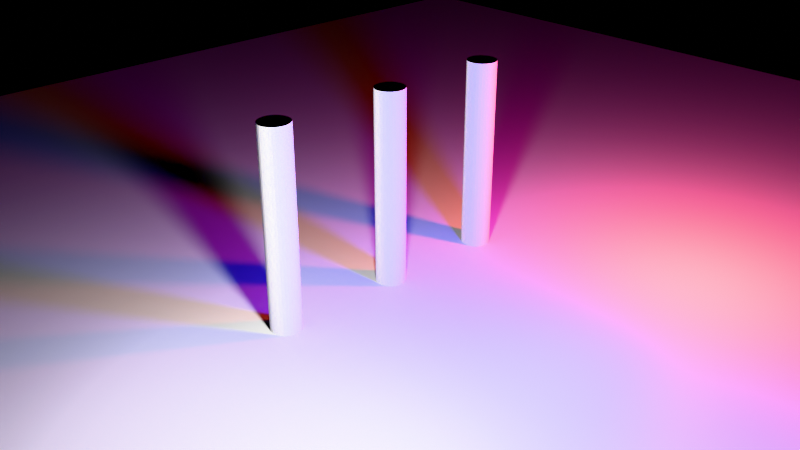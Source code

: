 # Source: sphere_test.blend  (saved by Blender 4.4.32; exported with 4.5.12 LTS)
import bpy
from mathutils import Matrix  # noqa: F401  (used for matrix-valued properties, if any)

bpy.ops.wm.read_factory_settings(use_empty=True)
scene = bpy.context.scene
scene.name = 'Scene'

# ---- collections
col_collection = bpy.data.collections.new('Collection'); scene.collection.children.link(col_collection)

# ---- materials (node trees are filled in below, after node groups)
mat_material_001 = bpy.data.materials.new('Material.001')

# ---- material node trees
mat_material_001.use_nodes = True; mat_material_001.node_tree.nodes.clear()
_N = mat_material_001.node_tree.nodes; _L = mat_material_001.node_tree.links
n0 = _N.new('ShaderNodeBsdfPrincipled'); n0.name = 'Principled BSDF'; n0.location = (10, 300)
n1 = _N.new('ShaderNodeOutputMaterial'); n1.name = 'Material Output'; n1.location = (300, 300)
_L.new(n0.outputs[0], n1.inputs[0])
n1.is_active_output = True

# ---- world
world_world = bpy.data.worlds.new('World'); scene.world = world_world
world_world.use_nodes = True; world_world.node_tree.nodes.clear()
_N = world_world.node_tree.nodes; _L = world_world.node_tree.links
n0 = _N.new('ShaderNodeOutputWorld'); n0.name = 'World Output'; n0.location = (300, 300)
n0.is_active_output = True
world_world.color = (0.05088, 0.05088, 0.05088)
world_world.sun_shadow_jitter_overblur = 0.0

# ---- cameras
cam_camera = bpy.data.cameras.new('Camera')
cam_camera.clip_end = 100.0
cam_camera.lens = 43.0
cam_camera.ortho_scale = 7.314

# ---- lights
light_point_005 = bpy.data.lights.new('Point.005', 'POINT')
light_point_005.color = (0.0685, 0.04321, 1.0)
light_point_005.use_soft_falloff = False
light_point_005.energy = 1000.0
light_point_005.shadow_soft_size = 0.3
light_point_005.cycles.max_bounces = 1
light_point_005.cycles.use_multiple_importance_sampling = False
light_point_006 = bpy.data.lights.new('Point.006', 'POINT')
light_point_006.color = (1.0, 0.08082, 0.06871)
light_point_006.use_soft_falloff = False
light_point_006.energy = 1000.0
light_point_006.shadow_soft_size = 0.3
light_point_006.cycles.max_bounces = 1
light_point_006.cycles.use_multiple_importance_sampling = False
light_point_007 = bpy.data.lights.new('Point.007', 'POINT')
light_point_007.use_soft_falloff = False
light_point_007.energy = 1000.0
light_point_007.shadow_soft_size = 0.3
light_point_007.cycles.max_bounces = 1
light_point_007.cycles.use_multiple_importance_sampling = False

# ---- meshes
me_plane = bpy.data.meshes.new('Plane')
me_plane.from_pydata([(-1.0, -1.0, 0.0), (1.0, -1.0, 0.0), (-1.0, 1.0, 0.0), (1.0, 1.0, 0.0)], [], [(0, 1, 3, 2)])
me_plane.polygons.foreach_set('use_smooth', [True] * 1)
_uv = me_plane.uv_layers.new(name='UVMap')
_uv.uv.foreach_set('vector', [0.0, 0.0, 1.0, 0.0, 1.0, 1.0, 0.0, 1.0])
me_plane.materials.append(mat_material_001)
me_plane.update()
me_cylinder = bpy.data.meshes.new('Cylinder')
me_cylinder.from_pydata([(0.0, 1.0, -1.0), (0.0, 1.0, 1.0), (0.1951, 0.9808, -1.0), (0.1951, 0.9808, 1.0), (0.3827, 0.9239, -1.0), (0.3827, 0.9239, 1.0), (0.5556, 0.8315, -1.0), (0.5556, 0.8315, 1.0), (0.7071, 0.7071, -1.0), (0.7071, 0.7071, 1.0), (0.8315, 0.5556, -1.0), (0.8315, 0.5556, 1.0), (0.9239, 0.3827, -1.0), (0.9239, 0.3827, 1.0), (0.9808, 0.1951, -1.0), (0.9808, 0.1951, 1.0), (1.0, 0.0, -1.0), (1.0, 0.0, 1.0), (0.9808, -0.1951, -1.0), (0.9808, -0.1951, 1.0), (0.9239, -0.3827, -1.0), (0.9239, -0.3827, 1.0), (0.8315, -0.5556, -1.0), (0.8315, -0.5556, 1.0), (0.7071, -0.7071, -1.0), (0.7071, -0.7071, 1.0), (0.5556, -0.8315, -1.0), (0.5556, -0.8315, 1.0), (0.3827, -0.9239, -1.0), (0.3827, -0.9239, 1.0), (0.1951, -0.9808, -1.0), (0.1951, -0.9808, 1.0), (0.0, -1.0, -1.0), (0.0, -1.0, 1.0), (-0.1951, -0.9808, -1.0), (-0.1951, -0.9808, 1.0), (-0.3827, -0.9239, -1.0), (-0.3827, -0.9239, 1.0), (-0.5556, -0.8315, -1.0), (-0.5556, -0.8315, 1.0), (-0.7071, -0.7071, -1.0), (-0.7071, -0.7071, 1.0), (-0.8315, -0.5556, -1.0), (-0.8315, -0.5556, 1.0), (-0.9239, -0.3827, -1.0), (-0.9239, -0.3827, 1.0), (-0.9808, -0.1951, -1.0), (-0.9808, -0.1951, 1.0), (-1.0, 0.0, -1.0), (-1.0, 0.0, 1.0), (-0.9808, 0.1951, -1.0), (-0.9808, 0.1951, 1.0), (-0.9239, 0.3827, -1.0), (-0.9239, 0.3827, 1.0), (-0.8315, 0.5556, -1.0), (-0.8315, 0.5556, 1.0), (-0.7071, 0.7071, -1.0), (-0.7071, 0.7071, 1.0), (-0.5556, 0.8315, -1.0), (-0.5556, 0.8315, 1.0), (-0.3827, 0.9239, -1.0), (-0.3827, 0.9239, 1.0), (-0.1951, 0.9808, -1.0), (-0.1951, 0.9808, 1.0)], [], [(0, 1, 3, 2), (2, 3, 5, 4), (4, 5, 7, 6), (6, 7, 9, 8), (8, 9, 11, 10), (10, 11, 13, 12), (12, 13, 15, 14), (14, 15, 17, 16), (16, 17, 19, 18), (18, 19, 21, 20), (20, 21, 23, 22), (22, 23, 25, 24), (24, 25, 27, 26), (26, 27, 29, 28), (28, 29, 31, 30), (30, 31, 33, 32), (32, 33, 35, 34), (34, 35, 37, 36), (36, 37, 39, 38), (38, 39, 41, 40), (40, 41, 43, 42), (42, 43, 45, 44), (44, 45, 47, 46), (46, 47, 49, 48), (48, 49, 51, 50), (50, 51, 53, 52), (52, 53, 55, 54), (54, 55, 57, 56), (56, 57, 59, 58), (58, 59, 61, 60), (3, 1, 63, 61, 59, 57, 55, 53, 51, 49, 47, 45, 43, 41, 39, 37, 35, 33, 31, 29, 27, 25, 23, 21, 19, 17, 15, 13, 11, 9, 7, 5), (60, 61, 63, 62), (62, 63, 1, 0), (0, 2, 4, 6, 8, 10, 12, 14, 16, 18, 20, 22, 24, 26, 28, 30, 32, 34, 36, 38, 40, 42, 44, 46, 48, 50, 52, 54, 56, 58, 60, 62)])
_uv = me_cylinder.uv_layers.new(name='UVMap')
_uv.uv.foreach_set('vector', [1.0, 0.5, 1.0, 1.0, 0.9688, 1.0, 0.9688, 0.5, 0.9688, 0.5, 0.9688, 1.0, 0.9375, 1.0, 0.9375, 0.5, 0.9375, 0.5, 0.9375, 1.0, 0.9062, 1.0, 0.9062, 0.5, 0.9062, 0.5, 0.9062, 1.0, 0.875, 1.0, 0.875, 0.5, 0.875, 0.5, 0.875, 1.0, 0.8438, 1.0, 0.8438, 0.5, 0.8438, 0.5, 0.8438, 1.0, 0.8125, 1.0, 0.8125, 0.5, 0.8125, 0.5, 0.8125, 1.0, 0.7812, 1.0, 0.7812, 0.5, 0.7812, 0.5, 0.7812, 1.0, 0.75, 1.0, 0.75, 0.5, 0.75, 0.5, 0.75, 1.0, 0.7188, 1.0, 0.7188, 0.5, 0.7188, 0.5, 0.7188, 1.0, 0.6875, 1.0, 0.6875, 0.5, 0.6875, 0.5, 0.6875, 1.0, 0.6562, 1.0, 0.6562, 0.5, 0.6562, 0.5, 0.6562, 1.0, 0.625, 1.0, 0.625, 0.5, 0.625, 0.5, 0.625, 1.0, 0.5938, 1.0, 0.5938, 0.5, 0.5938, 0.5, 0.5938, 1.0, 0.5625, 1.0, 0.5625, 0.5, 0.5625, 0.5, 0.5625, 1.0, 0.5312, 1.0, 0.5312, 0.5, 0.5312, 0.5, 0.5312, 1.0, 0.5, 1.0, 0.5, 0.5, 0.5, 0.5, 0.5, 1.0, 0.4688, 1.0, 0.4688, 0.5, 0.4688, 0.5, 0.4688, 1.0, 0.4375, 1.0, 0.4375, 0.5, 0.4375, 0.5, 0.4375, 1.0, 0.4062, 1.0, 0.4062, 0.5, 0.4062, 0.5, 0.4062, 1.0, 0.375, 1.0, 0.375, 0.5, 0.375, 0.5, 0.375, 1.0, 0.3438, 1.0, 0.3438, 0.5, 0.3438, 0.5, 0.3438, 1.0, 0.3125, 1.0, 0.3125, 0.5, 0.3125, 0.5, 0.3125, 1.0, 0.2812, 1.0, 0.2812, 0.5, 0.2812, 0.5, 0.2812, 1.0, 0.25, 1.0, 0.25, 0.5, 0.25, 0.5, 0.25, 1.0, 0.2188, 1.0, 0.2188, 0.5, 0.2188, 0.5, 0.2188, 1.0, 0.1875, 1.0, 0.1875, 0.5, 0.1875, 0.5, 0.1875, 1.0, 0.1562, 1.0, 0.1562, 0.5, 0.1562, 0.5, 0.1562, 1.0, 0.125, 1.0, 0.125, 0.5, 0.125, 0.5, 0.125, 1.0, 0.09375, 1.0, 0.09375, 0.5, 0.09375, 0.5, 0.09375, 1.0, 0.0625, 1.0, 0.0625, 0.5, 0.2968, 0.4854, 0.25, 0.49, 0.2032, 0.4854, 0.1582, 0.4717, 0.1167, 0.4496, 0.08029, 0.4197, 0.05045, 0.3833, 0.02827, 0.3418, 0.01461, 0.2968, 0.01, 0.25, 0.01461, 0.2032, 0.02827, 0.1582, 0.05045, 0.1167, 0.08029, 0.08029, 0.1167, 0.05045, 0.1582, 0.02827, 0.2032, 0.01461, 0.25, 0.01, 0.2968, 0.01461, 0.3418, 0.02827, 0.3833, 0.05045, 0.4197, 0.08029, 0.4496, 0.1167, 0.4717, 0.1582, 0.4854, 0.2032, 0.49, 0.25, 0.4854, 0.2968, 0.4717, 0.3418, 0.4496, 0.3833, 0.4197, 0.4197, 0.3833, 0.4496, 0.3418, 0.4717, 0.0625, 0.5, 0.0625, 1.0, 0.03125, 1.0, 0.03125, 0.5, 0.03125, 0.5, 0.03125, 1.0, 0.0, 1.0, 0.0, 0.5, 0.75, 0.49, 0.7968, 0.4854, 0.8418, 0.4717, 0.8833, 0.4496, 0.9197, 0.4197, 0.9496, 0.3833, 0.9717, 0.3418, 0.9854, 0.2968, 0.99, 0.25, 0.9854, 0.2032, 0.9717, 0.1582, 0.9496, 0.1167, 0.9197, 0.08029, 0.8833, 0.05045, 0.8418, 0.02827, 0.7968, 0.01461, 0.75, 0.01, 0.7032, 0.01461, 0.6582, 0.02827, 0.6167, 0.05045, 0.5803, 0.08029, 0.5504, 0.1167, 0.5283, 0.1582, 0.5146, 0.2032, 0.51, 0.25, 0.5146, 0.2968, 0.5283, 0.3418, 0.5504, 0.3833, 0.5803, 0.4197, 0.6167, 0.4496, 0.6582, 0.4717, 0.7032, 0.4854])
me_cylinder.update()
me_cylinder_001 = bpy.data.meshes.new('Cylinder.001')
me_cylinder_001.from_pydata([(0.0, 1.0, -1.0), (0.0, 1.0, 1.0), (0.1951, 0.9808, -1.0), (0.1951, 0.9808, 1.0), (0.3827, 0.9239, -1.0), (0.3827, 0.9239, 1.0), (0.5556, 0.8315, -1.0), (0.5556, 0.8315, 1.0), (0.7071, 0.7071, -1.0), (0.7071, 0.7071, 1.0), (0.8315, 0.5556, -1.0), (0.8315, 0.5556, 1.0), (0.9239, 0.3827, -1.0), (0.9239, 0.3827, 1.0), (0.9808, 0.1951, -1.0), (0.9808, 0.1951, 1.0), (1.0, 0.0, -1.0), (1.0, 0.0, 1.0), (0.9808, -0.1951, -1.0), (0.9808, -0.1951, 1.0), (0.9239, -0.3827, -1.0), (0.9239, -0.3827, 1.0), (0.8315, -0.5556, -1.0), (0.8315, -0.5556, 1.0), (0.7071, -0.7071, -1.0), (0.7071, -0.7071, 1.0), (0.5556, -0.8315, -1.0), (0.5556, -0.8315, 1.0), (0.3827, -0.9239, -1.0), (0.3827, -0.9239, 1.0), (0.1951, -0.9808, -1.0), (0.1951, -0.9808, 1.0), (0.0, -1.0, -1.0), (0.0, -1.0, 1.0), (-0.1951, -0.9808, -1.0), (-0.1951, -0.9808, 1.0), (-0.3827, -0.9239, -1.0), (-0.3827, -0.9239, 1.0), (-0.5556, -0.8315, -1.0), (-0.5556, -0.8315, 1.0), (-0.7071, -0.7071, -1.0), (-0.7071, -0.7071, 1.0), (-0.8315, -0.5556, -1.0), (-0.8315, -0.5556, 1.0), (-0.9239, -0.3827, -1.0), (-0.9239, -0.3827, 1.0), (-0.9808, -0.1951, -1.0), (-0.9808, -0.1951, 1.0), (-1.0, 0.0, -1.0), (-1.0, 0.0, 1.0), (-0.9808, 0.1951, -1.0), (-0.9808, 0.1951, 1.0), (-0.9239, 0.3827, -1.0), (-0.9239, 0.3827, 1.0), (-0.8315, 0.5556, -1.0), (-0.8315, 0.5556, 1.0), (-0.7071, 0.7071, -1.0), (-0.7071, 0.7071, 1.0), (-0.5556, 0.8315, -1.0), (-0.5556, 0.8315, 1.0), (-0.3827, 0.9239, -1.0), (-0.3827, 0.9239, 1.0), (-0.1951, 0.9808, -1.0), (-0.1951, 0.9808, 1.0)], [], [(0, 1, 3, 2), (2, 3, 5, 4), (4, 5, 7, 6), (6, 7, 9, 8), (8, 9, 11, 10), (10, 11, 13, 12), (12, 13, 15, 14), (14, 15, 17, 16), (16, 17, 19, 18), (18, 19, 21, 20), (20, 21, 23, 22), (22, 23, 25, 24), (24, 25, 27, 26), (26, 27, 29, 28), (28, 29, 31, 30), (30, 31, 33, 32), (32, 33, 35, 34), (34, 35, 37, 36), (36, 37, 39, 38), (38, 39, 41, 40), (40, 41, 43, 42), (42, 43, 45, 44), (44, 45, 47, 46), (46, 47, 49, 48), (48, 49, 51, 50), (50, 51, 53, 52), (52, 53, 55, 54), (54, 55, 57, 56), (56, 57, 59, 58), (58, 59, 61, 60), (3, 1, 63, 61, 59, 57, 55, 53, 51, 49, 47, 45, 43, 41, 39, 37, 35, 33, 31, 29, 27, 25, 23, 21, 19, 17, 15, 13, 11, 9, 7, 5), (60, 61, 63, 62), (62, 63, 1, 0), (0, 2, 4, 6, 8, 10, 12, 14, 16, 18, 20, 22, 24, 26, 28, 30, 32, 34, 36, 38, 40, 42, 44, 46, 48, 50, 52, 54, 56, 58, 60, 62)])
_uv = me_cylinder_001.uv_layers.new(name='UVMap')
_uv.uv.foreach_set('vector', [1.0, 0.5, 1.0, 1.0, 0.9688, 1.0, 0.9688, 0.5, 0.9688, 0.5, 0.9688, 1.0, 0.9375, 1.0, 0.9375, 0.5, 0.9375, 0.5, 0.9375, 1.0, 0.9062, 1.0, 0.9062, 0.5, 0.9062, 0.5, 0.9062, 1.0, 0.875, 1.0, 0.875, 0.5, 0.875, 0.5, 0.875, 1.0, 0.8438, 1.0, 0.8438, 0.5, 0.8438, 0.5, 0.8438, 1.0, 0.8125, 1.0, 0.8125, 0.5, 0.8125, 0.5, 0.8125, 1.0, 0.7812, 1.0, 0.7812, 0.5, 0.7812, 0.5, 0.7812, 1.0, 0.75, 1.0, 0.75, 0.5, 0.75, 0.5, 0.75, 1.0, 0.7188, 1.0, 0.7188, 0.5, 0.7188, 0.5, 0.7188, 1.0, 0.6875, 1.0, 0.6875, 0.5, 0.6875, 0.5, 0.6875, 1.0, 0.6562, 1.0, 0.6562, 0.5, 0.6562, 0.5, 0.6562, 1.0, 0.625, 1.0, 0.625, 0.5, 0.625, 0.5, 0.625, 1.0, 0.5938, 1.0, 0.5938, 0.5, 0.5938, 0.5, 0.5938, 1.0, 0.5625, 1.0, 0.5625, 0.5, 0.5625, 0.5, 0.5625, 1.0, 0.5312, 1.0, 0.5312, 0.5, 0.5312, 0.5, 0.5312, 1.0, 0.5, 1.0, 0.5, 0.5, 0.5, 0.5, 0.5, 1.0, 0.4688, 1.0, 0.4688, 0.5, 0.4688, 0.5, 0.4688, 1.0, 0.4375, 1.0, 0.4375, 0.5, 0.4375, 0.5, 0.4375, 1.0, 0.4062, 1.0, 0.4062, 0.5, 0.4062, 0.5, 0.4062, 1.0, 0.375, 1.0, 0.375, 0.5, 0.375, 0.5, 0.375, 1.0, 0.3438, 1.0, 0.3438, 0.5, 0.3438, 0.5, 0.3438, 1.0, 0.3125, 1.0, 0.3125, 0.5, 0.3125, 0.5, 0.3125, 1.0, 0.2812, 1.0, 0.2812, 0.5, 0.2812, 0.5, 0.2812, 1.0, 0.25, 1.0, 0.25, 0.5, 0.25, 0.5, 0.25, 1.0, 0.2188, 1.0, 0.2188, 0.5, 0.2188, 0.5, 0.2188, 1.0, 0.1875, 1.0, 0.1875, 0.5, 0.1875, 0.5, 0.1875, 1.0, 0.1562, 1.0, 0.1562, 0.5, 0.1562, 0.5, 0.1562, 1.0, 0.125, 1.0, 0.125, 0.5, 0.125, 0.5, 0.125, 1.0, 0.09375, 1.0, 0.09375, 0.5, 0.09375, 0.5, 0.09375, 1.0, 0.0625, 1.0, 0.0625, 0.5, 0.2968, 0.4854, 0.25, 0.49, 0.2032, 0.4854, 0.1582, 0.4717, 0.1167, 0.4496, 0.08029, 0.4197, 0.05045, 0.3833, 0.02827, 0.3418, 0.01461, 0.2968, 0.01, 0.25, 0.01461, 0.2032, 0.02827, 0.1582, 0.05045, 0.1167, 0.08029, 0.08029, 0.1167, 0.05045, 0.1582, 0.02827, 0.2032, 0.01461, 0.25, 0.01, 0.2968, 0.01461, 0.3418, 0.02827, 0.3833, 0.05045, 0.4197, 0.08029, 0.4496, 0.1167, 0.4717, 0.1582, 0.4854, 0.2032, 0.49, 0.25, 0.4854, 0.2968, 0.4717, 0.3418, 0.4496, 0.3833, 0.4197, 0.4197, 0.3833, 0.4496, 0.3418, 0.4717, 0.0625, 0.5, 0.0625, 1.0, 0.03125, 1.0, 0.03125, 0.5, 0.03125, 0.5, 0.03125, 1.0, 0.0, 1.0, 0.0, 0.5, 0.75, 0.49, 0.7968, 0.4854, 0.8418, 0.4717, 0.8833, 0.4496, 0.9197, 0.4197, 0.9496, 0.3833, 0.9717, 0.3418, 0.9854, 0.2968, 0.99, 0.25, 0.9854, 0.2032, 0.9717, 0.1582, 0.9496, 0.1167, 0.9197, 0.08029, 0.8833, 0.05045, 0.8418, 0.02827, 0.7968, 0.01461, 0.75, 0.01, 0.7032, 0.01461, 0.6582, 0.02827, 0.6167, 0.05045, 0.5803, 0.08029, 0.5504, 0.1167, 0.5283, 0.1582, 0.5146, 0.2032, 0.51, 0.25, 0.5146, 0.2968, 0.5283, 0.3418, 0.5504, 0.3833, 0.5803, 0.4197, 0.6167, 0.4496, 0.6582, 0.4717, 0.7032, 0.4854])
me_cylinder_001.update()
me_cylinder_002 = bpy.data.meshes.new('Cylinder.002')
me_cylinder_002.from_pydata([(0.0, 1.0, -1.0), (0.0, 1.0, 1.0), (0.1951, 0.9808, -1.0), (0.1951, 0.9808, 1.0), (0.3827, 0.9239, -1.0), (0.3827, 0.9239, 1.0), (0.5556, 0.8315, -1.0), (0.5556, 0.8315, 1.0), (0.7071, 0.7071, -1.0), (0.7071, 0.7071, 1.0), (0.8315, 0.5556, -1.0), (0.8315, 0.5556, 1.0), (0.9239, 0.3827, -1.0), (0.9239, 0.3827, 1.0), (0.9808, 0.1951, -1.0), (0.9808, 0.1951, 1.0), (1.0, 0.0, -1.0), (1.0, 0.0, 1.0), (0.9808, -0.1951, -1.0), (0.9808, -0.1951, 1.0), (0.9239, -0.3827, -1.0), (0.9239, -0.3827, 1.0), (0.8315, -0.5556, -1.0), (0.8315, -0.5556, 1.0), (0.7071, -0.7071, -1.0), (0.7071, -0.7071, 1.0), (0.5556, -0.8315, -1.0), (0.5556, -0.8315, 1.0), (0.3827, -0.9239, -1.0), (0.3827, -0.9239, 1.0), (0.1951, -0.9808, -1.0), (0.1951, -0.9808, 1.0), (0.0, -1.0, -1.0), (0.0, -1.0, 1.0), (-0.1951, -0.9808, -1.0), (-0.1951, -0.9808, 1.0), (-0.3827, -0.9239, -1.0), (-0.3827, -0.9239, 1.0), (-0.5556, -0.8315, -1.0), (-0.5556, -0.8315, 1.0), (-0.7071, -0.7071, -1.0), (-0.7071, -0.7071, 1.0), (-0.8315, -0.5556, -1.0), (-0.8315, -0.5556, 1.0), (-0.9239, -0.3827, -1.0), (-0.9239, -0.3827, 1.0), (-0.9808, -0.1951, -1.0), (-0.9808, -0.1951, 1.0), (-1.0, 0.0, -1.0), (-1.0, 0.0, 1.0), (-0.9808, 0.1951, -1.0), (-0.9808, 0.1951, 1.0), (-0.9239, 0.3827, -1.0), (-0.9239, 0.3827, 1.0), (-0.8315, 0.5556, -1.0), (-0.8315, 0.5556, 1.0), (-0.7071, 0.7071, -1.0), (-0.7071, 0.7071, 1.0), (-0.5556, 0.8315, -1.0), (-0.5556, 0.8315, 1.0), (-0.3827, 0.9239, -1.0), (-0.3827, 0.9239, 1.0), (-0.1951, 0.9808, -1.0), (-0.1951, 0.9808, 1.0)], [], [(0, 1, 3, 2), (2, 3, 5, 4), (4, 5, 7, 6), (6, 7, 9, 8), (8, 9, 11, 10), (10, 11, 13, 12), (12, 13, 15, 14), (14, 15, 17, 16), (16, 17, 19, 18), (18, 19, 21, 20), (20, 21, 23, 22), (22, 23, 25, 24), (24, 25, 27, 26), (26, 27, 29, 28), (28, 29, 31, 30), (30, 31, 33, 32), (32, 33, 35, 34), (34, 35, 37, 36), (36, 37, 39, 38), (38, 39, 41, 40), (40, 41, 43, 42), (42, 43, 45, 44), (44, 45, 47, 46), (46, 47, 49, 48), (48, 49, 51, 50), (50, 51, 53, 52), (52, 53, 55, 54), (54, 55, 57, 56), (56, 57, 59, 58), (58, 59, 61, 60), (3, 1, 63, 61, 59, 57, 55, 53, 51, 49, 47, 45, 43, 41, 39, 37, 35, 33, 31, 29, 27, 25, 23, 21, 19, 17, 15, 13, 11, 9, 7, 5), (60, 61, 63, 62), (62, 63, 1, 0), (0, 2, 4, 6, 8, 10, 12, 14, 16, 18, 20, 22, 24, 26, 28, 30, 32, 34, 36, 38, 40, 42, 44, 46, 48, 50, 52, 54, 56, 58, 60, 62)])
_uv = me_cylinder_002.uv_layers.new(name='UVMap')
_uv.uv.foreach_set('vector', [1.0, 0.5, 1.0, 1.0, 0.9688, 1.0, 0.9688, 0.5, 0.9688, 0.5, 0.9688, 1.0, 0.9375, 1.0, 0.9375, 0.5, 0.9375, 0.5, 0.9375, 1.0, 0.9062, 1.0, 0.9062, 0.5, 0.9062, 0.5, 0.9062, 1.0, 0.875, 1.0, 0.875, 0.5, 0.875, 0.5, 0.875, 1.0, 0.8438, 1.0, 0.8438, 0.5, 0.8438, 0.5, 0.8438, 1.0, 0.8125, 1.0, 0.8125, 0.5, 0.8125, 0.5, 0.8125, 1.0, 0.7812, 1.0, 0.7812, 0.5, 0.7812, 0.5, 0.7812, 1.0, 0.75, 1.0, 0.75, 0.5, 0.75, 0.5, 0.75, 1.0, 0.7188, 1.0, 0.7188, 0.5, 0.7188, 0.5, 0.7188, 1.0, 0.6875, 1.0, 0.6875, 0.5, 0.6875, 0.5, 0.6875, 1.0, 0.6562, 1.0, 0.6562, 0.5, 0.6562, 0.5, 0.6562, 1.0, 0.625, 1.0, 0.625, 0.5, 0.625, 0.5, 0.625, 1.0, 0.5938, 1.0, 0.5938, 0.5, 0.5938, 0.5, 0.5938, 1.0, 0.5625, 1.0, 0.5625, 0.5, 0.5625, 0.5, 0.5625, 1.0, 0.5312, 1.0, 0.5312, 0.5, 0.5312, 0.5, 0.5312, 1.0, 0.5, 1.0, 0.5, 0.5, 0.5, 0.5, 0.5, 1.0, 0.4688, 1.0, 0.4688, 0.5, 0.4688, 0.5, 0.4688, 1.0, 0.4375, 1.0, 0.4375, 0.5, 0.4375, 0.5, 0.4375, 1.0, 0.4062, 1.0, 0.4062, 0.5, 0.4062, 0.5, 0.4062, 1.0, 0.375, 1.0, 0.375, 0.5, 0.375, 0.5, 0.375, 1.0, 0.3438, 1.0, 0.3438, 0.5, 0.3438, 0.5, 0.3438, 1.0, 0.3125, 1.0, 0.3125, 0.5, 0.3125, 0.5, 0.3125, 1.0, 0.2812, 1.0, 0.2812, 0.5, 0.2812, 0.5, 0.2812, 1.0, 0.25, 1.0, 0.25, 0.5, 0.25, 0.5, 0.25, 1.0, 0.2188, 1.0, 0.2188, 0.5, 0.2188, 0.5, 0.2188, 1.0, 0.1875, 1.0, 0.1875, 0.5, 0.1875, 0.5, 0.1875, 1.0, 0.1562, 1.0, 0.1562, 0.5, 0.1562, 0.5, 0.1562, 1.0, 0.125, 1.0, 0.125, 0.5, 0.125, 0.5, 0.125, 1.0, 0.09375, 1.0, 0.09375, 0.5, 0.09375, 0.5, 0.09375, 1.0, 0.0625, 1.0, 0.0625, 0.5, 0.2968, 0.4854, 0.25, 0.49, 0.2032, 0.4854, 0.1582, 0.4717, 0.1167, 0.4496, 0.08029, 0.4197, 0.05045, 0.3833, 0.02827, 0.3418, 0.01461, 0.2968, 0.01, 0.25, 0.01461, 0.2032, 0.02827, 0.1582, 0.05045, 0.1167, 0.08029, 0.08029, 0.1167, 0.05045, 0.1582, 0.02827, 0.2032, 0.01461, 0.25, 0.01, 0.2968, 0.01461, 0.3418, 0.02827, 0.3833, 0.05045, 0.4197, 0.08029, 0.4496, 0.1167, 0.4717, 0.1582, 0.4854, 0.2032, 0.49, 0.25, 0.4854, 0.2968, 0.4717, 0.3418, 0.4496, 0.3833, 0.4197, 0.4197, 0.3833, 0.4496, 0.3418, 0.4717, 0.0625, 0.5, 0.0625, 1.0, 0.03125, 1.0, 0.03125, 0.5, 0.03125, 0.5, 0.03125, 1.0, 0.0, 1.0, 0.0, 0.5, 0.75, 0.49, 0.7968, 0.4854, 0.8418, 0.4717, 0.8833, 0.4496, 0.9197, 0.4197, 0.9496, 0.3833, 0.9717, 0.3418, 0.9854, 0.2968, 0.99, 0.25, 0.9854, 0.2032, 0.9717, 0.1582, 0.9496, 0.1167, 0.9197, 0.08029, 0.8833, 0.05045, 0.8418, 0.02827, 0.7968, 0.01461, 0.75, 0.01, 0.7032, 0.01461, 0.6582, 0.02827, 0.6167, 0.05045, 0.5803, 0.08029, 0.5504, 0.1167, 0.5283, 0.1582, 0.5146, 0.2032, 0.51, 0.25, 0.5146, 0.2968, 0.5283, 0.3418, 0.5504, 0.3833, 0.5803, 0.4197, 0.6167, 0.4496, 0.6582, 0.4717, 0.7032, 0.4854])
me_cylinder_002.update()

# ---- objects
ob_camera = bpy.data.objects.new('Camera', cam_camera)
ob_plane = bpy.data.objects.new('Plane', me_plane)
ob_point_005 = bpy.data.objects.new('Point.005', light_point_005)
ob_cylinder = bpy.data.objects.new('Cylinder', me_cylinder)
ob_cylinder_001 = bpy.data.objects.new('Cylinder.001', me_cylinder_001)
ob_cylinder_002 = bpy.data.objects.new('Cylinder.002', me_cylinder_002)
ob_point_001 = bpy.data.objects.new('Point.001', light_point_006)
ob_point_003 = bpy.data.objects.new('Point.003', light_point_007)

# ---- transforms, parenting, visibility, modifiers, constraints
ob_camera.location = (10.47, -9.858, 7.084)
ob_camera.rotation_euler = (1.109, 0.0, 0.8149)
ob_camera.lock_rotations_4d = False
ob_camera.empty_display_type = 'ARROWS'
ob_camera.color = (0.0, 0.0, 0.0, 0.0)
ob_camera.display_type = 'WIRE'
ob_camera.lineart.crease_threshold = 0.0
ob_plane.location = (1.3, 0.0, -1.205)
ob_plane.scale = (15.89, 15.89, 15.89)
ob_point_005.location = (3.564, 0.0, 1.538)
ob_cylinder.location = (-0.2223, 0.0, 0.0)
ob_cylinder.scale = (0.265, 0.265, 2.296)
ob_cylinder_001.location = (-0.2209, -2.277, -8.578e-08)
ob_cylinder_001.scale = (0.265, 0.265, 2.296)
ob_cylinder_002.location = (-0.2209, 2.165, -8.578e-08)
ob_cylinder_002.scale = (0.265, 0.265, 2.296)
ob_point_001.location = (3.564, 3.486, 1.538)
ob_point_003.location = (3.564, -3.471, 1.538)

# ---- collection membership
col_collection.objects.link(ob_camera)
col_collection.objects.link(ob_plane)
col_collection.objects.link(ob_point_005)
col_collection.objects.link(ob_cylinder)
col_collection.objects.link(ob_cylinder_001)
col_collection.objects.link(ob_cylinder_002)
col_collection.objects.link(ob_point_001)
col_collection.objects.link(ob_point_003)

# ---- scene / render settings (as saved in the file)
scene.camera = ob_camera
scene.frame_start = 1; scene.frame_end = 250; scene.frame_set(1)
scene.render.engine = 'CYCLES'
scene.cycles.max_bounces = 1
scene.cycles.diffuse_bounces = 1
scene.cycles.glossy_bounces = 1
scene.cycles.transmission_bounces = 1
scene.cycles.transparent_max_bounces = 2
scene.view_settings.view_transform = 'Khronos PBR Neutral'
scene.view_settings.exposure = 1.0
bpy.context.view_layer.update()
